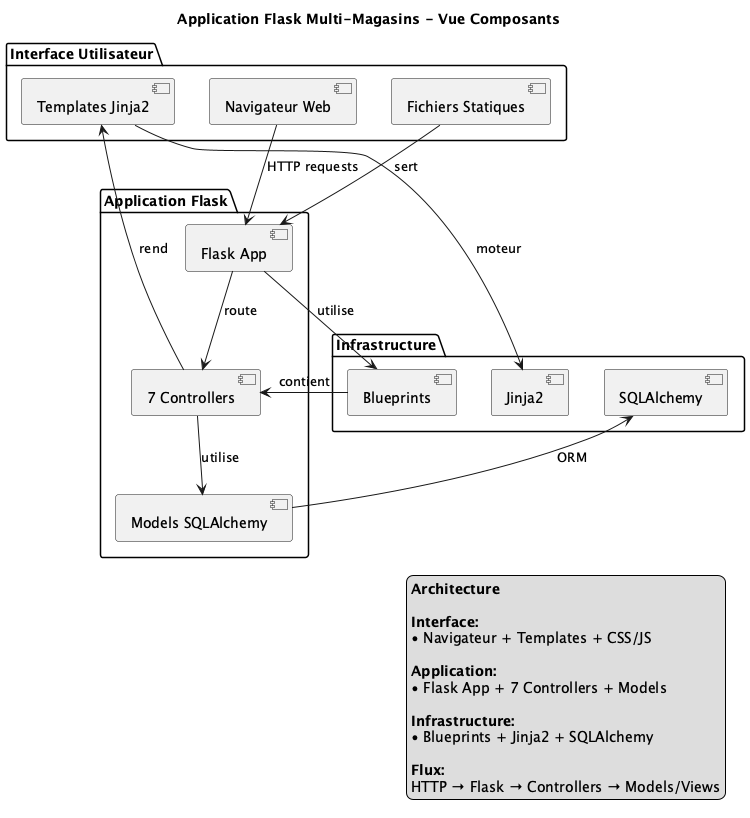

The diagram above was rendered by PlantUML. Its source (embedded in the PNG):
@startuml Diagramme de Composants - Application Flask Multi-Magasins

' Interface utilisateur
package "Interface Utilisateur" as ui {
  component [Navigateur Web] as browser
  component [Templates Jinja2] as templates
  component [Fichiers Statiques] as static
}

' Application Flask
package "Application Flask" as app {
  component [Flask App] as flask_app
  component [7 Controllers] as controllers
  component [Models SQLAlchemy] as models
}

' Infrastructure
package "Infrastructure" as infra {
  component [Blueprints] as blueprints
  component [Jinja2] as jinja2
  component [SQLAlchemy] as sqlalchemy
}

' Relations principales
browser --> flask_app : HTTP requests
flask_app --> controllers : route
controllers --> models : utilise
controllers --> templates : rend

' Infrastructure
flask_app --> blueprints : utilise
templates --> jinja2 : moteur
models --> sqlalchemy : ORM
static --> flask_app : sert

' Configuration
blueprints --> controllers : contient

title Application Flask Multi-Magasins - Vue Composants

legend right
  <b>Architecture</b>
  
  <b>Interface:</b>
  • Navigateur + Templates + CSS/JS
  
  <b>Application:</b>
  • Flask App + 7 Controllers + Models
  
  <b>Infrastructure:</b>
  • Blueprints + Jinja2 + SQLAlchemy
  
  <b>Flux:</b>
  HTTP → Flask → Controllers → Models/Views
endlegend

@enduml